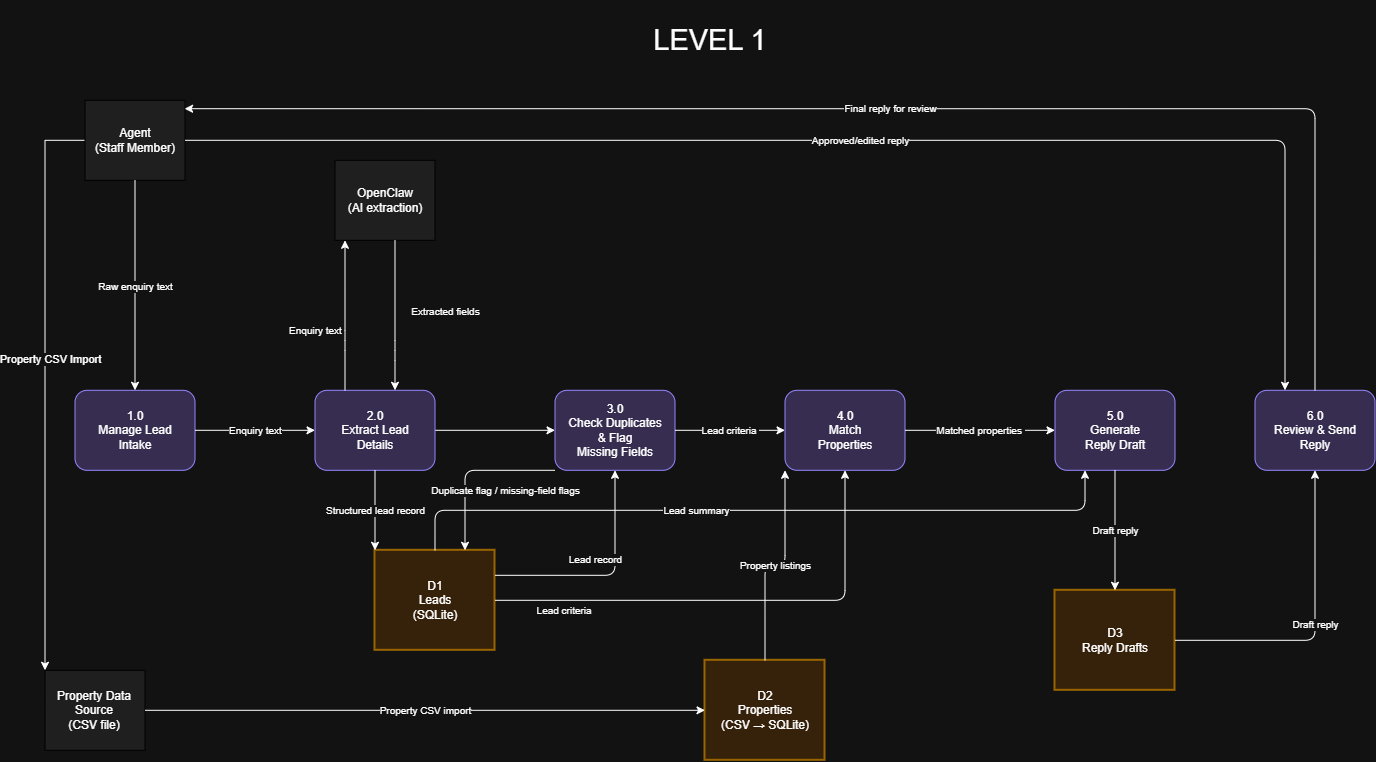

The diagram above was exported from draw.io. Its source (the exported page's mxGraphModel, read from the mxfile embedded in the PNG):
<mxGraphModel dx="2871" dy="1703" grid="1" gridSize="10" guides="1" tooltips="1" connect="1" arrows="1" fold="1" page="1" pageScale="1" pageWidth="1400" pageHeight="900" math="0" shadow="0">
  <root>
    <mxCell id="0" />
    <mxCell id="1" parent="0" />
    <mxCell id="K1PDW9q6RYEfYVqWgzx2-6" edge="1" parent="1" source="agent" style="edgeStyle=orthogonalEdgeStyle;rounded=0;orthogonalLoop=1;jettySize=auto;html=1;exitX=0;exitY=0.5;exitDx=0;exitDy=0;entryX=0;entryY=0;entryDx=0;entryDy=0;" target="propdatasrc">
      <mxGeometry relative="1" as="geometry" />
    </mxCell>
    <mxCell id="K1PDW9q6RYEfYVqWgzx2-7" connectable="0" parent="K1PDW9q6RYEfYVqWgzx2-6" style="edgeLabel;html=1;align=center;verticalAlign=middle;resizable=0;points=[];" value="Property CSV Import" vertex="1">
      <mxGeometry relative="1" x="-0.0942" y="5" as="geometry">
        <mxPoint as="offset" />
      </mxGeometry>
    </mxCell>
    <mxCell id="agent" parent="1" style="rounded=0;whiteSpace=wrap;html=1;fillColor=#f0f0f0;strokeColor=#000;" value="Agent&#10;(Staff Member)" vertex="1">
      <mxGeometry height="80" width="100" x="80" y="60" as="geometry" />
    </mxCell>
    <mxCell id="propdatasrc" parent="1" style="rounded=0;whiteSpace=wrap;html=1;fillColor=#f0f0f0;strokeColor=#000;" value="Property Data&#10;Source&#10;(CSV file)" vertex="1">
      <mxGeometry height="80" width="100" x="40" y="630" as="geometry" />
    </mxCell>
    <mxCell id="openclaw" parent="1" style="rounded=0;whiteSpace=wrap;html=1;fillColor=#f0f0f0;strokeColor=#000;" value="OpenClaw&#10;(AI extraction)" vertex="1">
      <mxGeometry height="80" width="100" x="330" y="120" as="geometry" />
    </mxCell>
    <mxCell id="p1" parent="1" style="rounded=1;whiteSpace=wrap;html=1;fillColor=#e1d5ff;strokeColor=#6c5ce7;" value="1.0&#10;Manage Lead&#10;Intake" vertex="1">
      <mxGeometry height="80" width="120" x="70" y="350" as="geometry" />
    </mxCell>
    <mxCell id="K1PDW9q6RYEfYVqWgzx2-1" edge="1" parent="1" source="p2" style="edgeStyle=orthogonalEdgeStyle;rounded=0;orthogonalLoop=1;jettySize=auto;html=1;exitX=1;exitY=0.5;exitDx=0;exitDy=0;entryX=0;entryY=0.5;entryDx=0;entryDy=0;libavoidRouting=1;" target="p3">
      <mxGeometry relative="1" as="geometry" />
    </mxCell>
    <mxCell id="p2" parent="1" style="rounded=1;whiteSpace=wrap;html=1;fillColor=#e1d5ff;strokeColor=#6c5ce7;" value="2.0&#10;Extract Lead&#10;Details" vertex="1">
      <mxGeometry height="80" width="120" x="310" y="350" as="geometry" />
    </mxCell>
    <mxCell id="p3" parent="1" style="rounded=1;whiteSpace=wrap;html=1;fillColor=#e1d5ff;strokeColor=#6c5ce7;" value="3.0&#10;Check Duplicates&#10;&amp; Flag&#10;Missing Fields" vertex="1">
      <mxGeometry height="80" width="120" x="550" y="350" as="geometry" />
    </mxCell>
    <mxCell id="p4" parent="1" style="rounded=1;whiteSpace=wrap;html=1;fillColor=#e1d5ff;strokeColor=#6c5ce7;" value="4.0&#10;Match&#10;Properties" vertex="1">
      <mxGeometry height="80" width="120" x="780" y="350" as="geometry" />
    </mxCell>
    <mxCell id="p5" parent="1" style="rounded=1;whiteSpace=wrap;html=1;fillColor=#e1d5ff;strokeColor=#6c5ce7;" value="5.0&#10;Generate&#10;Reply Draft" vertex="1">
      <mxGeometry height="80" width="120" x="1050" y="350" as="geometry" />
    </mxCell>
    <mxCell id="p6" parent="1" style="rounded=1;whiteSpace=wrap;html=1;fillColor=#e1d5ff;strokeColor=#6c5ce7;" value="6.0&#10;Review &amp; Send&#10;Reply" vertex="1">
      <mxGeometry height="80" width="120" x="1250" y="350" as="geometry" />
    </mxCell>
    <mxCell id="d1" parent="1" style="rounded=0;whiteSpace=wrap;html=1;fillColor=#ffe6cc;strokeColor=#d79b00;strokeWidth=2;" value="D1&#10;Leads&#10;(SQLite)" vertex="1">
      <mxGeometry height="100" width="120" x="370" y="510" as="geometry" />
    </mxCell>
    <mxCell id="d2" parent="1" style="rounded=0;whiteSpace=wrap;html=1;fillColor=#ffe6cc;strokeColor=#d79b00;strokeWidth=2;" value="D2&#10;Properties&#10;(CSV → SQLite)" vertex="1">
      <mxGeometry height="100" width="120" x="700" y="620" as="geometry" />
    </mxCell>
    <mxCell id="d3" parent="1" style="rounded=0;whiteSpace=wrap;html=1;fillColor=#ffe6cc;strokeColor=#d79b00;strokeWidth=2;" value="D3&#10;Reply Drafts" vertex="1">
      <mxGeometry height="100" width="120" x="1050" y="550" as="geometry" />
    </mxCell>
    <mxCell id="e1" edge="1" parent="1" source="agent" style="edgeStyle=orthogonalEdgeStyle;rounded=1;orthogonalLoop=1;jettySize=auto;html=1;fontSize=10;libavoidRouting=1;" target="p1" value="Raw enquiry text">
      <mxGeometry relative="1" as="geometry" />
    </mxCell>
    <mxCell id="e2" edge="1" parent="1" source="propdatasrc" style="edgeStyle=orthogonalEdgeStyle;rounded=1;orthogonalLoop=1;jettySize=auto;html=1;fontSize=10;libavoidRouting=1;" target="d2" value="Property CSV import">
      <mxGeometry relative="1" as="geometry" />
    </mxCell>
    <mxCell id="e3" edge="1" parent="1" source="p1" style="edgeStyle=orthogonalEdgeStyle;rounded=1;orthogonalLoop=1;jettySize=auto;html=1;fontSize=10;libavoidRouting=1;" target="p2" value="Enquiry text">
      <mxGeometry relative="1" as="geometry" />
    </mxCell>
    <mxCell id="e4" edge="1" parent="1" source="p2" style="edgeStyle=orthogonalEdgeStyle;rounded=1;orthogonalLoop=1;jettySize=auto;html=1;fontSize=10;" target="openclaw" value="Enquiry text">
      <mxGeometry relative="1" x="-0.2" y="30" as="geometry">
        <mxPoint as="offset" />
        <Array as="points">
          <mxPoint x="340" y="300" />
          <mxPoint x="340" y="300" />
        </Array>
      </mxGeometry>
    </mxCell>
    <mxCell id="e5" edge="1" parent="1" source="openclaw" style="edgeStyle=orthogonalEdgeStyle;rounded=1;orthogonalLoop=1;jettySize=auto;html=1;fontSize=10;" target="p2" value="Extracted fields">
      <mxGeometry relative="1" x="-0.0667" y="50" as="geometry">
        <mxPoint y="1" as="offset" />
        <Array as="points">
          <mxPoint x="390" y="310" />
          <mxPoint x="390" y="310" />
        </Array>
      </mxGeometry>
    </mxCell>
    <mxCell id="e6" edge="1" parent="1" source="p2" style="edgeStyle=orthogonalEdgeStyle;rounded=1;orthogonalLoop=1;jettySize=auto;html=1;fontSize=10;libavoidRouting=1;entryX=0;entryY=0;entryDx=0;entryDy=0;" target="d1" value="Structured lead record">
      <mxGeometry relative="1" as="geometry">
        <Array as="points" />
      </mxGeometry>
    </mxCell>
    <mxCell id="e7" edge="1" parent="1" source="d1" style="edgeStyle=orthogonalEdgeStyle;rounded=1;orthogonalLoop=1;jettySize=auto;html=1;fontSize=10;exitX=1;exitY=0.25;exitDx=0;exitDy=0;" target="p3" value="Lead record">
      <mxGeometry relative="1" x="0.2" y="20" as="geometry">
        <mxPoint as="offset" />
      </mxGeometry>
    </mxCell>
    <mxCell id="e8" edge="1" parent="1" source="p3" style="edgeStyle=orthogonalEdgeStyle;rounded=1;orthogonalLoop=1;jettySize=auto;html=1;fontSize=10;libavoidRouting=1;entryX=0.75;entryY=0;entryDx=0;entryDy=0;exitX=0;exitY=1;exitDx=0;exitDy=0;" target="d1" value="Duplicate flag / missing-field flags">
      <mxGeometry relative="1" x="-0.4118" y="20" as="geometry">
        <mxPoint as="offset" />
        <Array as="points">
          <mxPoint x="460" y="430" />
        </Array>
        <mxPoint x="550" y="430" as="sourcePoint" />
        <mxPoint x="460" y="510" as="targetPoint" />
      </mxGeometry>
    </mxCell>
    <mxCell id="e9" edge="1" parent="1" source="d1" style="edgeStyle=orthogonalEdgeStyle;rounded=1;orthogonalLoop=1;jettySize=auto;html=1;fontSize=10;" target="p4" value="Lead criteria&amp;nbsp;">
      <mxGeometry relative="1" x="-0.7084" y="-10" as="geometry">
        <mxPoint as="offset" />
      </mxGeometry>
    </mxCell>
    <mxCell id="e10" edge="1" parent="1" source="d2" style="edgeStyle=orthogonalEdgeStyle;rounded=1;orthogonalLoop=1;jettySize=auto;html=1;fontSize=10;entryX=0;entryY=1;entryDx=0;entryDy=0;" target="p4" value="Property listings">
      <mxGeometry relative="1" as="geometry" />
    </mxCell>
    <mxCell id="e11" edge="1" parent="1" source="p4" style="edgeStyle=orthogonalEdgeStyle;rounded=1;orthogonalLoop=1;jettySize=auto;html=1;fontSize=10;" target="p5" value="Matched properties&amp;nbsp;">
      <mxGeometry relative="1" as="geometry" />
    </mxCell>
    <mxCell id="e12" edge="1" parent="1" source="d1" style="edgeStyle=orthogonalEdgeStyle;rounded=1;orthogonalLoop=1;jettySize=auto;html=1;fontSize=10;libavoidRouting=1;entryX=0.25;entryY=1;entryDx=0;entryDy=0;" target="p5" value="Lead summary">
      <mxGeometry relative="1" x="-0.1733" as="geometry">
        <mxPoint as="offset" />
        <Array as="points">
          <mxPoint x="430" y="470" />
          <mxPoint x="1080" y="470" />
        </Array>
      </mxGeometry>
    </mxCell>
    <mxCell id="e13" edge="1" parent="1" source="p5" style="edgeStyle=orthogonalEdgeStyle;rounded=1;orthogonalLoop=1;jettySize=auto;html=1;fontSize=10;" target="d3" value="Draft reply">
      <mxGeometry relative="1" as="geometry" />
    </mxCell>
    <mxCell id="e14" edge="1" parent="1" source="d3" style="edgeStyle=orthogonalEdgeStyle;rounded=1;orthogonalLoop=1;jettySize=auto;html=1;fontSize=10;libavoidRouting=1;" target="p6" value="Draft reply">
      <mxGeometry relative="1" as="geometry">
        <Array as="points">
          <mxPoint x="1310" y="600" />
        </Array>
      </mxGeometry>
    </mxCell>
    <mxCell id="e15" edge="1" parent="1" source="p6" style="edgeStyle=orthogonalEdgeStyle;rounded=1;orthogonalLoop=1;jettySize=auto;html=1;fontSize=10;libavoidRouting=1;entryX=0.996;entryY=0.105;entryDx=0;entryDy=0;entryPerimeter=0;" target="agent" value="Final reply for review">
      <mxGeometry relative="1" as="geometry">
        <Array as="points">
          <mxPoint x="1310" y="68.4" />
        </Array>
      </mxGeometry>
    </mxCell>
    <mxCell id="e16" edge="1" parent="1" source="agent" style="edgeStyle=orthogonalEdgeStyle;rounded=1;orthogonalLoop=1;jettySize=auto;html=1;fontSize=10;libavoidRouting=1;entryX=0.25;entryY=0;entryDx=0;entryDy=0;" target="p6" value="Approved/edited reply">
      <mxGeometry relative="1" as="geometry">
        <Array as="points">
          <mxPoint x="1280" y="100" />
        </Array>
      </mxGeometry>
    </mxCell>
    <mxCell id="K1PDW9q6RYEfYVqWgzx2-3" edge="1" parent="1" source="p3" style="edgeStyle=orthogonalEdgeStyle;rounded=1;orthogonalLoop=1;jettySize=auto;html=1;fontSize=10;libavoidRouting=1;exitX=1;exitY=0.5;exitDx=0;exitDy=0;entryX=0;entryY=0.5;entryDx=0;entryDy=0;" target="p4" value="Lead criteria&amp;nbsp;">
      <mxGeometry relative="1" as="geometry">
        <mxPoint x="740" y="410" as="sourcePoint" />
        <mxPoint x="1370" y="260" as="targetPoint" />
      </mxGeometry>
    </mxCell>
    <mxCell id="dOww3dNbCEaASKngzH1i-1" parent="1" style="text;html=1;whiteSpace=wrap;strokeColor=none;fillColor=none;align=center;verticalAlign=middle;rounded=0;fontSize=29;" value="LEVEL 1" vertex="1">
      <mxGeometry height="80" width="330" x="540" y="-40" as="geometry" />
    </mxCell>
  </root>
</mxGraphModel>